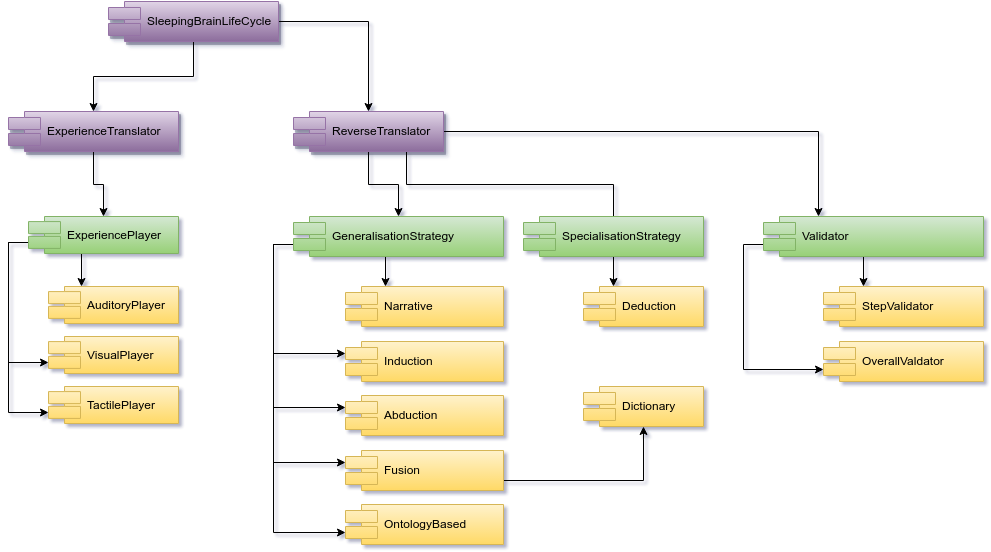

The diagram above was exported from draw.io. Its source (the exported page's mxGraphModel, read from the mxfile embedded in the PNG):
<mxGraphModel dx="1434" dy="901" grid="1" gridSize="10" guides="1" tooltips="1" connect="1" arrows="1" fold="1" page="1" pageScale="1" pageWidth="1169" pageHeight="826" background="#ffffff" math="0" shadow="0">
  <root>
    <mxCell id="0" />
    <mxCell id="1" parent="0" />
    <mxCell id="2" style="edgeStyle=orthogonalEdgeStyle;rounded=0;html=1;exitX=0.5;exitY=1;jettySize=auto;orthogonalLoop=1;" edge="1" source="5" target="11" parent="1">
      <mxGeometry x="390" y="538" as="geometry" />
    </mxCell>
    <mxCell id="3" style="edgeStyle=orthogonalEdgeStyle;rounded=0;html=1;exitX=0.75;exitY=1;entryX=0.5;entryY=0.425;entryPerimeter=0;jettySize=auto;orthogonalLoop=1;" edge="1" source="5" target="17" parent="1">
      <mxGeometry x="428" y="538" as="geometry" />
    </mxCell>
    <mxCell id="4" style="edgeStyle=orthogonalEdgeStyle;rounded=0;html=1;entryX=0.25;entryY=0;jettySize=auto;orthogonalLoop=1;" edge="1" source="5" target="31" parent="1">
      <mxGeometry x="465" y="518" as="geometry" />
    </mxCell>
    <mxCell id="5" value="ReverseTranslator" style="shape=component;align=left;spacingLeft=36;plain-purple;shadow=1;comic=0;" vertex="1" parent="1">
      <mxGeometry x="315" y="498" width="150" height="40" as="geometry" />
    </mxCell>
    <mxCell id="6" style="edgeStyle=orthogonalEdgeStyle;rounded=0;html=1;exitX=0;exitY=0.7;entryX=0;entryY=0.3;jettySize=auto;orthogonalLoop=1;" edge="1" source="11" target="14" parent="1">
      <mxGeometry x="295" y="631" as="geometry">
        <Array as="points">
          <mxPoint x="295" y="631" />
          <mxPoint x="295" y="740" />
        </Array>
      </mxGeometry>
    </mxCell>
    <mxCell id="7" style="edgeStyle=orthogonalEdgeStyle;rounded=0;html=1;exitX=0;exitY=0.7;entryX=0;entryY=0.3;jettySize=auto;orthogonalLoop=1;" edge="1" source="11" target="15" parent="1">
      <mxGeometry x="295" y="631" as="geometry">
        <Array as="points">
          <mxPoint x="295" y="631" />
          <mxPoint x="295" y="794" />
        </Array>
      </mxGeometry>
    </mxCell>
    <mxCell id="8" style="edgeStyle=orthogonalEdgeStyle;rounded=0;html=1;exitX=0;exitY=0.7;entryX=0;entryY=0.3;jettySize=auto;orthogonalLoop=1;" edge="1" source="11" target="23" parent="1">
      <mxGeometry x="295" y="631" as="geometry">
        <Array as="points">
          <mxPoint x="295" y="631" />
          <mxPoint x="295" y="849" />
        </Array>
      </mxGeometry>
    </mxCell>
    <mxCell id="9" style="edgeStyle=orthogonalEdgeStyle;rounded=0;html=1;entryX=0;entryY=0.7;jettySize=auto;orthogonalLoop=1;exitX=0;exitY=0.7;" edge="1" source="11" target="28" parent="1">
      <mxGeometry x="295" y="631" as="geometry">
        <Array as="points">
          <mxPoint x="295" y="631" />
          <mxPoint x="295" y="919" />
        </Array>
      </mxGeometry>
    </mxCell>
    <mxCell id="10" style="edgeStyle=orthogonalEdgeStyle;rounded=0;html=1;exitX=0.5;exitY=1;entryX=0.25;entryY=0;jettySize=auto;orthogonalLoop=1;" edge="1" source="11" target="12" parent="1">
      <mxGeometry x="407" y="643" as="geometry" />
    </mxCell>
    <mxCell id="11" value="GeneralisationStrategy" style="shape=component;align=left;spacingLeft=36;plain-green" vertex="1" parent="1">
      <mxGeometry x="315" y="603" width="210" height="40" as="geometry" />
    </mxCell>
    <mxCell id="12" value="Narrative" style="shape=component;align=left;spacingLeft=36;plain-yellow" vertex="1" parent="1">
      <mxGeometry x="367" y="673" width="158" height="40" as="geometry" />
    </mxCell>
    <mxCell id="13" value="Deduction" style="shape=component;align=left;spacingLeft=36;plain-yellow" vertex="1" parent="1">
      <mxGeometry x="605" y="673" width="120" height="40" as="geometry" />
    </mxCell>
    <mxCell id="14" value="Induction" style="shape=component;align=left;spacingLeft=36;plain-yellow" vertex="1" parent="1">
      <mxGeometry x="367" y="728" width="158" height="40" as="geometry" />
    </mxCell>
    <mxCell id="15" value="Abduction" style="shape=component;align=left;spacingLeft=36;plain-yellow" vertex="1" parent="1">
      <mxGeometry x="367" y="782" width="158" height="40" as="geometry" />
    </mxCell>
    <mxCell id="16" style="edgeStyle=orthogonalEdgeStyle;rounded=0;html=1;exitX=0.5;exitY=1;entryX=0.25;entryY=0;jettySize=auto;orthogonalLoop=1;" edge="1" source="17" target="13" parent="1">
      <mxGeometry x="635" y="643" as="geometry" />
    </mxCell>
    <mxCell id="17" value="SpecialisationStrategy" style="shape=component;align=left;spacingLeft=36;plain-green" vertex="1" parent="1">
      <mxGeometry x="545" y="603" width="180" height="40" as="geometry" />
    </mxCell>
    <mxCell id="18" style="edgeStyle=orthogonalEdgeStyle;rounded=0;html=1;exitX=0.5;exitY=1;entryX=0.25;entryY=0;jettySize=auto;orthogonalLoop=1;" edge="1" source="21" target="25" parent="1">
      <mxGeometry x="103" y="640" as="geometry" />
    </mxCell>
    <mxCell id="19" style="edgeStyle=orthogonalEdgeStyle;rounded=0;html=1;exitX=0;exitY=0.7;entryX=0;entryY=0.7;jettySize=auto;orthogonalLoop=1;" edge="1" source="21" target="26" parent="1">
      <mxGeometry x="30" y="629" as="geometry" />
    </mxCell>
    <mxCell id="20" style="edgeStyle=orthogonalEdgeStyle;rounded=0;html=1;exitX=0;exitY=0.7;entryX=0;entryY=0.7;jettySize=auto;orthogonalLoop=1;" edge="1" source="21" target="27" parent="1">
      <mxGeometry x="30" y="629" as="geometry" />
    </mxCell>
    <mxCell id="21" value="ExperiencePlayer" style="shape=component;align=left;spacingLeft=36;plain-green" vertex="1" parent="1">
      <mxGeometry x="50" y="603" width="150" height="37" as="geometry" />
    </mxCell>
    <mxCell id="22" style="edgeStyle=orthogonalEdgeStyle;rounded=0;html=1;exitX=1;exitY=0.75;entryX=0.5;entryY=1;endArrow=classic;endFill=1;jettySize=auto;orthogonalLoop=1;" edge="1" source="23" target="24" parent="1">
      <mxGeometry x="525" y="813" as="geometry" />
    </mxCell>
    <mxCell id="23" value="Fusion" style="shape=component;align=left;spacingLeft=36;plain-yellow" vertex="1" parent="1">
      <mxGeometry x="367" y="837" width="158" height="40" as="geometry" />
    </mxCell>
    <mxCell id="24" value="Dictionary" style="shape=component;align=left;spacingLeft=36;plain-yellow" vertex="1" parent="1">
      <mxGeometry x="605" y="773" width="120" height="40" as="geometry" />
    </mxCell>
    <mxCell id="25" value="AuditoryPlayer" style="shape=component;align=left;spacingLeft=36;plain-yellow" vertex="1" parent="1">
      <mxGeometry x="70" y="673" width="130" height="37" as="geometry" />
    </mxCell>
    <mxCell id="26" value="VisualPlayer" style="shape=component;align=left;spacingLeft=36;plain-yellow" vertex="1" parent="1">
      <mxGeometry x="70" y="723" width="130" height="37" as="geometry" />
    </mxCell>
    <mxCell id="27" value="TactilePlayer" style="shape=component;align=left;spacingLeft=36;plain-yellow" vertex="1" parent="1">
      <mxGeometry x="70" y="773" width="130" height="37" as="geometry" />
    </mxCell>
    <mxCell id="28" value="OntologyBased " style="shape=component;align=left;spacingLeft=36;plain-yellow" vertex="1" parent="1">
      <mxGeometry x="367" y="891" width="158" height="40" as="geometry" />
    </mxCell>
    <mxCell id="29" style="edgeStyle=orthogonalEdgeStyle;rounded=0;html=1;exitX=0;exitY=0.7;entryX=0;entryY=0.7;jettySize=auto;orthogonalLoop=1;" edge="1" source="31" target="33" parent="1">
      <mxGeometry x="765" y="631" as="geometry">
        <mxPoint x="825" y="769" as="targetPoint" />
        <Array as="points">
          <mxPoint x="765" y="631" />
          <mxPoint x="765" y="756" />
        </Array>
      </mxGeometry>
    </mxCell>
    <mxCell id="30" style="edgeStyle=orthogonalEdgeStyle;rounded=0;html=1;exitX=0.5;exitY=1;entryX=0.25;entryY=0;jettySize=auto;orthogonalLoop=1;" edge="1" source="31" target="32" parent="1">
      <mxGeometry x="885" y="643" as="geometry" />
    </mxCell>
    <mxCell id="31" value="Validator" style="shape=component;align=left;spacingLeft=36;plain-green" vertex="1" parent="1">
      <mxGeometry x="785" y="603" width="220" height="40" as="geometry" />
    </mxCell>
    <mxCell id="32" value="StepValidator" style="shape=component;align=left;spacingLeft=36;plain-yellow" vertex="1" parent="1">
      <mxGeometry x="845" y="673" width="160" height="40" as="geometry" />
    </mxCell>
    <mxCell id="33" value="OverallValdator" style="shape=component;align=left;spacingLeft=36;plain-yellow" vertex="1" parent="1">
      <mxGeometry x="845" y="728" width="160" height="40" as="geometry" />
    </mxCell>
    <mxCell id="34" style="edgeStyle=orthogonalEdgeStyle;rounded=0;html=1;exitX=0.5;exitY=1;entryX=0.5;entryY=0;endArrow=classic;endFill=1;jettySize=auto;orthogonalLoop=1;" edge="1" source="35" target="21" parent="1">
      <mxGeometry x="115" y="538" as="geometry" />
    </mxCell>
    <mxCell id="35" value="ExperienceTranslator" style="shape=component;align=left;spacingLeft=36;plain-purple;shadow=1;comic=0;" vertex="1" parent="1">
      <mxGeometry x="30" y="498" width="170" height="40" as="geometry" />
    </mxCell>
    <mxCell id="36" style="edgeStyle=orthogonalEdgeStyle;rounded=0;html=1;jettySize=auto;orthogonalLoop=1;" edge="1" source="38" target="5" parent="1">
      <mxGeometry x="300" y="408" as="geometry" />
    </mxCell>
    <mxCell id="37" style="edgeStyle=orthogonalEdgeStyle;rounded=0;html=1;jettySize=auto;orthogonalLoop=1;" edge="1" source="38" target="35" parent="1">
      <mxGeometry x="115" y="428" as="geometry" />
    </mxCell>
    <mxCell id="38" value="SleepingBrainLifeCycle" style="shape=component;align=left;spacingLeft=36;plain-purple;shadow=1;comic=0;" vertex="1" parent="1">
      <mxGeometry x="130" y="388" width="170" height="40" as="geometry" />
    </mxCell>
  </root>
</mxGraphModel>